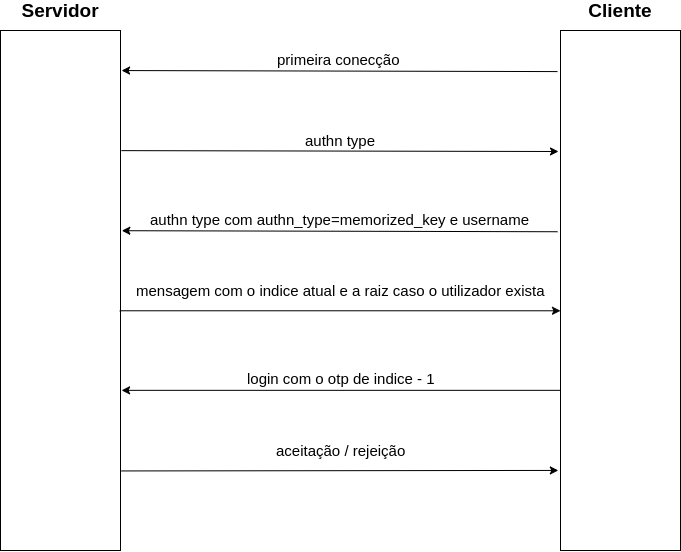

The diagram above was exported from draw.io. Its source (the exported page's mxGraphModel, read from the mxfile embedded in the PNG):
<mxGraphModel dx="1173" dy="657" grid="1" gridSize="10" guides="1" tooltips="1" connect="1" arrows="1" fold="1" page="1" pageScale="1" pageWidth="850" pageHeight="1100" math="0" shadow="0">
  <root>
    <mxCell id="0" />
    <mxCell id="1" parent="0" />
    <mxCell id="jdg1E6RO8QnFXkNAdYyj-1" value="" style="rounded=0;whiteSpace=wrap;html=1;" vertex="1" parent="1">
      <mxGeometry x="80" y="120" width="120" height="520" as="geometry" />
    </mxCell>
    <mxCell id="jdg1E6RO8QnFXkNAdYyj-2" value="" style="rounded=0;whiteSpace=wrap;html=1;" vertex="1" parent="1">
      <mxGeometry x="640" y="120" width="120" height="520" as="geometry" />
    </mxCell>
    <mxCell id="jdg1E6RO8QnFXkNAdYyj-3" value="&lt;font style=&quot;font-size: 19px&quot;&gt;&lt;b&gt;Servidor&lt;/b&gt;&lt;/font&gt;" style="text;html=1;strokeColor=none;fillColor=none;align=center;verticalAlign=middle;whiteSpace=wrap;rounded=0;" vertex="1" parent="1">
      <mxGeometry x="100" y="90" width="80" height="20" as="geometry" />
    </mxCell>
    <mxCell id="jdg1E6RO8QnFXkNAdYyj-4" value="&lt;b&gt;&lt;font style=&quot;font-size: 19px&quot;&gt;Cliente&lt;/font&gt;&lt;/b&gt;" style="text;html=1;strokeColor=none;fillColor=none;align=center;verticalAlign=middle;whiteSpace=wrap;rounded=0;" vertex="1" parent="1">
      <mxGeometry x="665" y="90" width="70" height="20" as="geometry" />
    </mxCell>
    <mxCell id="jdg1E6RO8QnFXkNAdYyj-5" value="&lt;span style=&quot;font-size: 15px&quot;&gt;primeira conecção&lt;/span&gt;" style="endArrow=classic;html=1;exitX=-0.025;exitY=0.079;exitDx=0;exitDy=0;exitPerimeter=0;entryX=1.009;entryY=0.077;entryDx=0;entryDy=0;entryPerimeter=0;" edge="1" parent="1" source="jdg1E6RO8QnFXkNAdYyj-2" target="jdg1E6RO8QnFXkNAdYyj-1">
      <mxGeometry x="-0.0001" y="-12" width="50" height="50" relative="1" as="geometry">
        <mxPoint x="300" y="280" as="sourcePoint" />
        <mxPoint x="220" y="170" as="targetPoint" />
        <mxPoint as="offset" />
      </mxGeometry>
    </mxCell>
    <mxCell id="jdg1E6RO8QnFXkNAdYyj-7" value="&lt;span style=&quot;font-size: 15px&quot;&gt;authn type&lt;/span&gt;" style="endArrow=classic;html=1;exitX=1.008;exitY=0.231;exitDx=0;exitDy=0;exitPerimeter=0;" edge="1" parent="1" source="jdg1E6RO8QnFXkNAdYyj-1">
      <mxGeometry x="0.0023" y="11" width="50" height="50" relative="1" as="geometry">
        <mxPoint x="220" y="250" as="sourcePoint" />
        <mxPoint x="638" y="241" as="targetPoint" />
        <mxPoint as="offset" />
      </mxGeometry>
    </mxCell>
    <mxCell id="jdg1E6RO8QnFXkNAdYyj-8" value="&lt;span style=&quot;font-size: 15px&quot;&gt;authn type com authn_type=memorized_key e username&lt;/span&gt;" style="endArrow=classic;html=1;exitX=-0.025;exitY=0.387;exitDx=0;exitDy=0;exitPerimeter=0;entryX=1.011;entryY=0.385;entryDx=0;entryDy=0;entryPerimeter=0;" edge="1" parent="1" source="jdg1E6RO8QnFXkNAdYyj-2" target="jdg1E6RO8QnFXkNAdYyj-1">
      <mxGeometry x="-0.0001" y="-12" width="50" height="50" relative="1" as="geometry">
        <mxPoint x="594" y="310.08000000000004" as="sourcePoint" />
        <mxPoint x="210" y="330" as="targetPoint" />
        <mxPoint as="offset" />
      </mxGeometry>
    </mxCell>
    <mxCell id="jdg1E6RO8QnFXkNAdYyj-9" value="&lt;span style=&quot;font-size: 15px&quot;&gt;mensagem com o indice atual e a raiz caso o utilizador exista&lt;/span&gt;" style="endArrow=classic;html=1;exitX=0.994;exitY=0.539;exitDx=0;exitDy=0;exitPerimeter=0;entryX=0;entryY=0.539;entryDx=0;entryDy=0;entryPerimeter=0;" edge="1" parent="1" source="jdg1E6RO8QnFXkNAdYyj-1" target="jdg1E6RO8QnFXkNAdYyj-2">
      <mxGeometry x="0.0016" y="20" width="50" height="50" relative="1" as="geometry">
        <mxPoint x="240" y="420.03999999999996" as="sourcePoint" />
        <mxPoint x="678" y="423" as="targetPoint" />
        <mxPoint as="offset" />
      </mxGeometry>
    </mxCell>
    <mxCell id="jdg1E6RO8QnFXkNAdYyj-10" value="&lt;span style=&quot;font-size: 15px&quot;&gt;login com o otp de indice - 1&lt;/span&gt;" style="endArrow=classic;html=1;entryX=1.009;entryY=0.692;entryDx=0;entryDy=0;entryPerimeter=0;exitX=0;exitY=0.692;exitDx=0;exitDy=0;exitPerimeter=0;" edge="1" parent="1" source="jdg1E6RO8QnFXkNAdYyj-2" target="jdg1E6RO8QnFXkNAdYyj-1">
      <mxGeometry x="-0.0001" y="-12" width="50" height="50" relative="1" as="geometry">
        <mxPoint x="620" y="480" as="sourcePoint" />
        <mxPoint x="220" y="490" as="targetPoint" />
        <mxPoint as="offset" />
      </mxGeometry>
    </mxCell>
    <mxCell id="jdg1E6RO8QnFXkNAdYyj-11" value="&lt;span style=&quot;font-size: 15px&quot;&gt;aceitação / rejeição&lt;/span&gt;" style="endArrow=classic;html=1;entryX=-0.018;entryY=0.846;entryDx=0;entryDy=0;entryPerimeter=0;exitX=1.009;exitY=0.847;exitDx=0;exitDy=0;exitPerimeter=0;" edge="1" parent="1" source="jdg1E6RO8QnFXkNAdYyj-1" target="jdg1E6RO8QnFXkNAdYyj-2">
      <mxGeometry x="0.0026" y="20" width="50" height="50" relative="1" as="geometry">
        <mxPoint x="210" y="570" as="sourcePoint" />
        <mxPoint x="630" y="570" as="targetPoint" />
        <mxPoint as="offset" />
      </mxGeometry>
    </mxCell>
  </root>
</mxGraphModel>